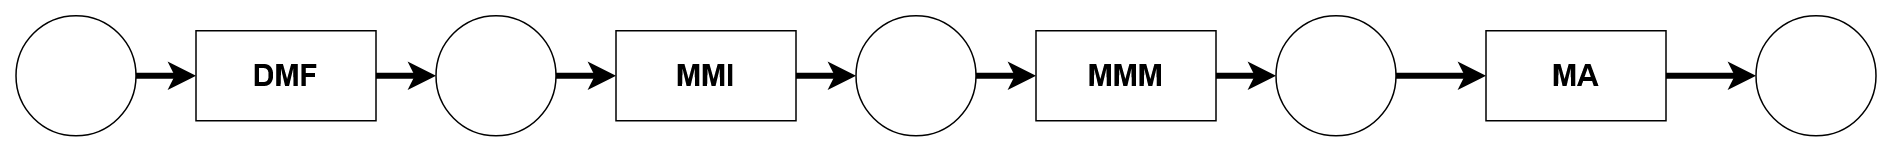

The diagram above was exported from draw.io. Its source (the exported page's mxGraphModel, read from the mxfile embedded in the PNG):
<mxGraphModel dx="320" dy="1113" grid="1" gridSize="10" guides="1" tooltips="1" connect="1" arrows="1" fold="1" page="1" pageScale="1" pageWidth="850" pageHeight="1100" math="0" shadow="0">
  <root>
    <mxCell id="0" />
    <mxCell id="1" parent="0" />
    <mxCell id="05s7O0QV85Ym-_QjWslv-77" edge="1" parent="1" source="05s7O0QV85Ym-_QjWslv-78" style="edgeStyle=none;rounded=0;orthogonalLoop=1;jettySize=auto;html=1;exitX=1;exitY=0.5;exitDx=0;exitDy=0;entryX=0;entryY=0.5;entryDx=0;entryDy=0;strokeWidth=4;" target="05s7O0QV85Ym-_QjWslv-80">
      <mxGeometry relative="1" as="geometry" />
    </mxCell>
    <mxCell id="05s7O0QV85Ym-_QjWslv-78" parent="1" style="ellipse;whiteSpace=wrap;html=1;aspect=fixed;" value="" vertex="1">
      <mxGeometry height="80" width="80" x="1845" y="580" as="geometry" />
    </mxCell>
    <mxCell id="05s7O0QV85Ym-_QjWslv-79" edge="1" parent="1" source="05s7O0QV85Ym-_QjWslv-80" style="edgeStyle=none;rounded=0;orthogonalLoop=1;jettySize=auto;html=1;exitX=1;exitY=0.5;exitDx=0;exitDy=0;entryX=0;entryY=0.5;entryDx=0;entryDy=0;strokeWidth=4;" target="05s7O0QV85Ym-_QjWslv-82">
      <mxGeometry relative="1" as="geometry" />
    </mxCell>
    <mxCell id="05s7O0QV85Ym-_QjWslv-80" parent="1" style="rounded=0;whiteSpace=wrap;html=1;" value="&lt;font style=&quot;font-size: 20px;&quot;&gt;&lt;b&gt;DMF&lt;/b&gt;&lt;/font&gt;" vertex="1">
      <mxGeometry height="60" width="120" x="1965" y="590" as="geometry" />
    </mxCell>
    <mxCell id="05s7O0QV85Ym-_QjWslv-81" edge="1" parent="1" source="05s7O0QV85Ym-_QjWslv-82" style="edgeStyle=none;rounded=0;orthogonalLoop=1;jettySize=auto;html=1;exitX=1;exitY=0.5;exitDx=0;exitDy=0;entryX=0;entryY=0.5;entryDx=0;entryDy=0;strokeWidth=4;" target="05s7O0QV85Ym-_QjWslv-84">
      <mxGeometry relative="1" as="geometry" />
    </mxCell>
    <mxCell id="05s7O0QV85Ym-_QjWslv-82" parent="1" style="ellipse;whiteSpace=wrap;html=1;aspect=fixed;" value="" vertex="1">
      <mxGeometry height="80" width="80" x="2125" y="580" as="geometry" />
    </mxCell>
    <mxCell id="05s7O0QV85Ym-_QjWslv-83" edge="1" parent="1" source="05s7O0QV85Ym-_QjWslv-84" style="edgeStyle=none;rounded=0;orthogonalLoop=1;jettySize=auto;html=1;exitX=1;exitY=0.5;exitDx=0;exitDy=0;entryX=0;entryY=0.5;entryDx=0;entryDy=0;strokeWidth=4;" target="05s7O0QV85Ym-_QjWslv-86">
      <mxGeometry relative="1" as="geometry" />
    </mxCell>
    <mxCell id="05s7O0QV85Ym-_QjWslv-84" parent="1" style="rounded=0;whiteSpace=wrap;html=1;" value="&lt;font style=&quot;font-size: 20px;&quot;&gt;&lt;b&gt;MMI&lt;/b&gt;&lt;/font&gt;" vertex="1">
      <mxGeometry height="60" width="120" x="2245" y="590" as="geometry" />
    </mxCell>
    <mxCell id="05s7O0QV85Ym-_QjWslv-85" edge="1" parent="1" source="05s7O0QV85Ym-_QjWslv-86" style="edgeStyle=none;rounded=0;orthogonalLoop=1;jettySize=auto;html=1;exitX=1;exitY=0.5;exitDx=0;exitDy=0;entryX=0;entryY=0.5;entryDx=0;entryDy=0;strokeWidth=4;" target="05s7O0QV85Ym-_QjWslv-88">
      <mxGeometry relative="1" as="geometry" />
    </mxCell>
    <mxCell id="05s7O0QV85Ym-_QjWslv-86" parent="1" style="ellipse;whiteSpace=wrap;html=1;aspect=fixed;" value="" vertex="1">
      <mxGeometry height="80" width="80" x="2405" y="580" as="geometry" />
    </mxCell>
    <mxCell id="05s7O0QV85Ym-_QjWslv-87" edge="1" parent="1" source="05s7O0QV85Ym-_QjWslv-88" style="edgeStyle=none;rounded=0;orthogonalLoop=1;jettySize=auto;html=1;exitX=1;exitY=0.5;exitDx=0;exitDy=0;entryX=0;entryY=0.5;entryDx=0;entryDy=0;strokeWidth=4;" target="05s7O0QV85Ym-_QjWslv-90">
      <mxGeometry relative="1" as="geometry" />
    </mxCell>
    <mxCell id="05s7O0QV85Ym-_QjWslv-88" parent="1" style="rounded=0;whiteSpace=wrap;html=1;" value="&lt;font style=&quot;font-size: 20px;&quot;&gt;&lt;b&gt;MMM&lt;/b&gt;&lt;/font&gt;" vertex="1">
      <mxGeometry height="60" width="120" x="2525" y="590" as="geometry" />
    </mxCell>
    <mxCell id="05s7O0QV85Ym-_QjWslv-89" edge="1" parent="1" source="05s7O0QV85Ym-_QjWslv-90" style="edgeStyle=none;rounded=0;orthogonalLoop=1;jettySize=auto;html=1;exitX=1;exitY=0.5;exitDx=0;exitDy=0;entryX=0;entryY=0.5;entryDx=0;entryDy=0;strokeWidth=4;" target="05s7O0QV85Ym-_QjWslv-92">
      <mxGeometry relative="1" as="geometry" />
    </mxCell>
    <mxCell id="05s7O0QV85Ym-_QjWslv-90" parent="1" style="ellipse;whiteSpace=wrap;html=1;aspect=fixed;" value="" vertex="1">
      <mxGeometry height="80" width="80" x="2685" y="580" as="geometry" />
    </mxCell>
    <mxCell id="05s7O0QV85Ym-_QjWslv-91" edge="1" parent="1" source="05s7O0QV85Ym-_QjWslv-92" style="edgeStyle=none;rounded=0;orthogonalLoop=1;jettySize=auto;html=1;exitX=1;exitY=0.5;exitDx=0;exitDy=0;entryX=0;entryY=0.5;entryDx=0;entryDy=0;strokeWidth=4;" target="05s7O0QV85Ym-_QjWslv-93">
      <mxGeometry relative="1" as="geometry" />
    </mxCell>
    <mxCell id="05s7O0QV85Ym-_QjWslv-92" parent="1" style="rounded=0;whiteSpace=wrap;html=1;" value="&lt;font style=&quot;font-size: 20px;&quot;&gt;&lt;b&gt;MA&lt;/b&gt;&lt;/font&gt;" vertex="1">
      <mxGeometry height="60" width="120" x="2825" y="590" as="geometry" />
    </mxCell>
    <mxCell id="05s7O0QV85Ym-_QjWslv-93" parent="1" style="ellipse;whiteSpace=wrap;html=1;aspect=fixed;" value="" vertex="1">
      <mxGeometry height="80" width="80" x="3005" y="580" as="geometry" />
    </mxCell>
  </root>
</mxGraphModel>